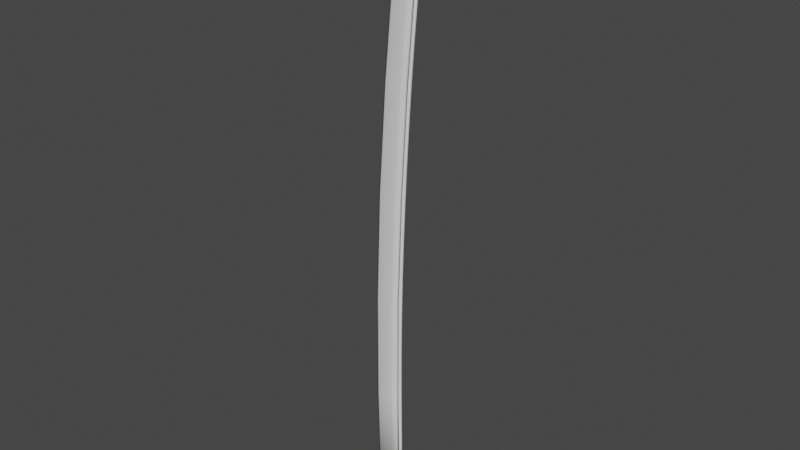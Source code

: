 # Source: katana_sp6_subsurface_BladeDEVITJoinedFaced.blend  (saved by Blender 2.83.19; exported with 4.5.12 LTS)
import bpy
from mathutils import Matrix  # noqa: F401  (used for matrix-valued properties, if any)

bpy.ops.wm.read_factory_settings(use_empty=True)
scene = bpy.context.scene
scene.name = 'Scene'

# ---- collections
col_katana = bpy.data.collections.new('Katana'); scene.collection.children.link(col_katana)

# ---- world
world_world = bpy.data.worlds.new('World'); scene.world = world_world
world_world.use_nodes = True; world_world.node_tree.nodes.clear()
_N = world_world.node_tree.nodes; _L = world_world.node_tree.links
n0 = _N.new('ShaderNodeOutputWorld'); n0.name = 'World Output'; n0.location = (300, 300)
n1 = _N.new('ShaderNodeBackground'); n1.name = 'Background'; n1.location = (10, 300)
n1.inputs[0].default_value = (0.05088, 0.05088, 0.05088, 1.0)
_L.new(n1.outputs[0], n0.inputs[0])
n0.is_active_output = True
world_world.color = (0.05088, 0.05088, 0.05088)
world_world.use_sun_shadow = False
world_world.sun_shadow_jitter_overblur = 0.0

# ---- meshes
me_plane_001 = bpy.data.meshes.new('Plane.001')
me_plane_001.from_pydata([(-0.069, -0.004024, -1.09e-09), (0.06917, -0.004024, 0.007877), (-0.07895, 0.6058, -2.17e-08), (0.05922, 0.6058, 0.007877), (-0.07646, 1.211, 3.318e-08), (0.06171, 1.211, 0.007877), (0.08311, 1.808, 0.007877), (0.1177, 2.391, 0.007877), (0.1508, 2.789, 0.007877), (0.1811, 3.089, 0.007877), (0.03463, -0.004024, 0.0107), (0.02468, 0.6058, 0.0107), (0.02717, 1.211, 0.0107), (0.04856, 1.808, 0.0107), (0.0844, 2.391, 0.0107), (0.1186, 2.789, 0.0107), (0.1486, 3.089, 0.0107), (-0.0634, 0.6058, 0.006028), (-0.06092, 1.211, 0.006028), (-0.03952, 1.808, 0.006028), (-0.000372, 2.391, 0.006028), (0.03648, 2.789, 0.006028), (0.0789, 3.089, 0.006028), (-0.05345, -0.004024, 0.006028), (0.08494, 3.134, 0.006028), (0.09412, 3.18, 0.006028), (0.09322, 3.215, 2.168e-07), (0.1062, 3.215, 0.006028), (0.1205, 3.248, 0.006028), (0.1366, 3.275, 0.006028), (0.159, 3.302, 0.006028), (0.1763, 3.327, -0.0001469), (0.1807, 3.317, 0.006028), (0.2081, 3.319, 0.006028), (0.1658, 3.204, 0.008363), (0.1557, 3.147, 0.00953), (0.1789, 3.262, 0.007196), (0.1517, 3.118, 0.01011), (0.1598, 3.175, 0.008947), (0.1722, 3.233, 0.007779), (0.1916, 3.29, 0.006612), (0.1946, 3.204, 0.006953), (0.1879, 3.147, 0.007415), (0.1845, 3.118, 0.007646), (0.2014, 3.262, 0.00649), (0.198, 3.233, 0.006722), (0.2047, 3.29, 0.006259), (0.1912, 3.175, 0.007184), (0.06917, -0.004024, 0.0), (0.05922, 0.6058, 0.0), (0.06171, 1.211, 0.0), (-0.05506, 1.808, 0.0), (0.08311, 1.808, 0.0), (-0.01533, 2.391, 0.0), (0.1177, 2.391, 0.0), (0.02199, 2.789, 0.0), (0.1508, 2.789, 0.0), (0.06595, 3.089, 0.0), (0.1811, 3.089, 0.0), (0.03463, -0.004024, 0.0), (-0.05345, -0.004024, 0.0), (0.07199, 3.134, 0.0), (0.08117, 3.18, 0.0), (0.1076, 3.248, 0.0), (0.1265, 3.281, 0.0), (0.1501, 3.309, 0.0), (0.2089, 3.329, 0.0), (0.2081, 3.319, 0.0), (0.1946, 3.204, 0.0), (0.1879, 3.147, 0.0), (0.1845, 3.118, 0.0), (0.2014, 3.262, 0.0), (0.198, 3.233, 0.0), (0.2047, 3.29, 0.0), (0.1912, 3.175, 0.0)], [], [(10, 1, 3, 11), (11, 3, 5, 12), (12, 5, 6, 13), (13, 6, 7, 14), (14, 7, 8, 15), (15, 8, 9, 16), (21, 15, 16, 22), (20, 14, 15, 21), (19, 13, 14, 20), (18, 12, 13, 19), (17, 11, 12, 18), (23, 10, 11, 17), (0, 23, 17, 2), (2, 17, 18, 4), (4, 18, 19, 51), (51, 19, 20, 53), (53, 20, 21, 55), (55, 21, 22, 57), (57, 22, 24, 61), (61, 24, 25, 62), (62, 25, 27, 26), (26, 27, 28, 63), (63, 28, 29, 64), (64, 29, 30, 65), (65, 30, 32, 31), (31, 32, 33, 66), (16, 37, 24, 22), (25, 24, 37, 35), (27, 25, 35, 38), (28, 27, 38, 34), (29, 28, 34, 39), (30, 29, 39, 36), (32, 30, 36, 40), (33, 32, 40), (9, 43, 37, 16), (35, 37, 43, 42), (38, 35, 42, 47), (34, 38, 47, 41), (39, 34, 41, 45), (36, 39, 45, 44), (40, 36, 44, 46), (33, 40, 46), (42, 43, 70, 69), (6, 5, 50, 52), (43, 9, 58, 70), (1, 10, 59, 48), (10, 23, 60, 59), (44, 45, 72, 71), (3, 1, 48, 49), (23, 0, 60), (45, 41, 68, 72), (7, 6, 52, 54), (46, 44, 71, 73), (47, 42, 69, 74), (66, 33, 67), (8, 7, 54, 56), (5, 3, 49, 50), (33, 46, 73, 67), (41, 47, 74, 68), (9, 8, 56, 58)])
me_plane_001.polygons.foreach_set('use_smooth', [True] * 60)
_k = {(31, 65): 1.0}
me_plane_001.attributes.new('crease_edge', 'FLOAT', 'EDGE').data.foreach_set('value', [_k.get((min(e.vertices), max(e.vertices)), 0.0) for e in me_plane_001.edges])
_uv = me_plane_001.uv_layers.new(name='UVMap')
_uv.uv.foreach_set('vector', [0.75, 0.0, 1.0, 0.0, 1.0, 1.0, 0.75, 1.0, 0.75, 1.0, 1.0, 1.0, 1.0, 1.0, 0.75, 1.0, 0.75, 1.0, 1.0, 1.0, 1.0, 1.0, 0.75, 1.0, 0.75, 1.0, 1.0, 1.0, 1.0, 1.0, 0.75, 1.0, 0.75, 1.0, 1.0, 1.0, 1.0, 1.0, 0.75, 1.0, 0.75, 1.0, 1.0, 1.0, 1.0, 1.0, 0.75, 1.0, 0.1125, 1.0, 0.75, 1.0, 0.75, 1.0, 0.1125, 1.0, 0.1125, 1.0, 0.75, 1.0, 0.75, 1.0, 0.1125, 1.0, 0.1125, 1.0, 0.75, 1.0, 0.75, 1.0, 0.1125, 1.0, 0.1125, 1.0, 0.75, 1.0, 0.75, 1.0, 0.1125, 1.0, 0.1125, 1.0, 0.75, 1.0, 0.75, 1.0, 0.1125, 1.0, 0.1125, 0.0, 0.75, 0.0, 0.75, 1.0, 0.1125, 1.0, 0.0, 0.0, 0.1125, 0.0, 0.1125, 1.0, 0.0, 1.0, 0.0, 1.0, 0.1125, 1.0, 0.1125, 1.0, 0.0, 1.0, 0.0, 1.0, 0.1125, 1.0, 0.1125, 1.0, 0.0, 1.0, 0.0, 1.0, 0.1125, 1.0, 0.1125, 1.0, 0.0, 1.0, 0.0, 1.0, 0.1125, 1.0, 0.1125, 1.0, 0.0, 1.0, 0.0, 1.0, 0.1125, 1.0, 0.1125, 1.0, 0.0, 1.0, 0.0, 1.0, 0.1125, 1.0, 0.1125, 1.0, 0.0, 1.0, 0.0, 1.0, 0.1125, 1.0, 0.1125, 1.0, 0.0, 1.0, 0.0, 1.0, 0.1125, 1.0, 0.1125, 1.0, 0.0, 1.0, 0.0, 1.0, 0.1125, 1.0, 0.1125, 1.0, 0.0, 1.0, 0.0, 1.0, 0.1125, 1.0, 0.1125, 1.0, 0.0, 1.0, 0.0, 1.0, 0.1125, 1.0, 0.1125, 1.0, 0.0, 1.0, 0.0, 1.0, 0.1125, 1.0, 0.1125, 1.0, 0.0, 1.0, 0.0, 1.0, 0.1125, 1.0, 0.1125, 1.0, 0.0, 1.0, 0.75, 1.0, 0.0, 0.0, 0.1125, 1.0, 0.1125, 1.0, 0.1125, 1.0, 0.1125, 1.0, 0.0, 0.0, 0.0, 0.0, 0.1125, 1.0, 0.1125, 1.0, 0.0, 0.0, 0.0, 0.0, 0.1125, 1.0, 0.1125, 1.0, 0.0, 0.0, 0.0, 0.0, 0.1125, 1.0, 0.1125, 1.0, 0.0, 0.0, 0.0, 0.0, 0.1125, 1.0, 0.1125, 1.0, 0.0, 0.0, 0.0, 0.0, 0.1125, 1.0, 0.1125, 1.0, 0.0, 0.0, 0.0, 0.0, 0.1125, 1.0, 0.1125, 1.0, 0.0, 0.0, 1.0, 1.0, 0.0, 0.0, 0.0, 0.0, 0.75, 1.0, 0.0, 0.0, 0.0, 0.0, 0.0, 0.0, 0.0, 0.0, 0.0, 0.0, 0.0, 0.0, 0.0, 0.0, 0.0, 0.0, 0.0, 0.0, 0.0, 0.0, 0.0, 0.0, 0.0, 0.0, 0.0, 0.0, 0.0, 0.0, 0.0, 0.0, 0.0, 0.0, 0.0, 0.0, 0.0, 0.0, 0.0, 0.0, 0.0, 0.0, 0.0, 0.0, 0.0, 0.0, 0.0, 0.0, 0.0, 0.0, 0.1125, 1.0, 0.0, 0.0, 0.0, 0.0, 0.0, 0.0, 0.0, 0.0, 0.0, 0.0, 0.0, 0.0, 1.0, 1.0, 1.0, 1.0, 1.0, 1.0, 1.0, 1.0, 0.0, 0.0, 1.0, 1.0, 1.0, 1.0, 0.0, 0.0, 1.0, 0.0, 0.75, 0.0, 0.75, 0.0, 1.0, 0.0, 0.75, 0.0, 0.1125, 0.0, 0.1125, 0.0, 0.75, 0.0, 0.0, 0.0, 0.0, 0.0, 0.0, 0.0, 0.0, 0.0, 1.0, 1.0, 1.0, 0.0, 1.0, 0.0, 1.0, 1.0, 0.1125, 0.0, 0.0, 0.0, 0.1125, 0.0, 0.0, 0.0, 0.0, 0.0, 0.0, 0.0, 0.0, 0.0, 1.0, 1.0, 1.0, 1.0, 1.0, 1.0, 1.0, 1.0, 0.0, 0.0, 0.0, 0.0, 0.0, 0.0, 0.0, 0.0, 0.0, 0.0, 0.0, 0.0, 0.0, 0.0, 0.0, 0.0, 0.0, 1.0, 0.1125, 1.0, 0.1125, 1.0, 1.0, 1.0, 1.0, 1.0, 1.0, 1.0, 1.0, 1.0, 1.0, 1.0, 1.0, 1.0, 1.0, 1.0, 1.0, 1.0, 0.1125, 1.0, 0.0, 0.0, 0.0, 0.0, 0.1125, 1.0, 0.0, 0.0, 0.0, 0.0, 0.0, 0.0, 0.0, 0.0, 1.0, 1.0, 1.0, 1.0, 1.0, 1.0, 1.0, 1.0])
me_plane_001.use_remesh_fix_poles = True
me_plane_001.use_remesh_preserve_attributes = False
me_plane_001.use_mirror_vertex_groups = False
me_plane_001.update()
me_plane_002 = bpy.data.meshes.new('Plane.002')
me_plane_002.from_pydata([(-0.069, -0.004024, -1.09e-09), (0.06917, -0.004024, 0.007877), (-0.07895, 0.6058, -2.17e-08), (0.05922, 0.6058, 0.007877), (-0.07646, 1.211, 3.318e-08), (0.06171, 1.211, 0.007877), (0.08311, 1.808, 0.007877), (0.1177, 2.391, 0.007877), (0.1508, 2.789, 0.007877), (0.1811, 3.089, 0.007877), (0.03463, -0.004024, 0.0107), (0.02468, 0.6058, 0.0107), (0.02717, 1.211, 0.0107), (0.04856, 1.808, 0.0107), (0.0844, 2.391, 0.0107), (0.1186, 2.789, 0.0107), (0.1486, 3.089, 0.0107), (-0.0634, 0.6058, 0.006028), (-0.06092, 1.211, 0.006028), (-0.03952, 1.808, 0.006028), (-0.000372, 2.391, 0.006028), (0.03648, 2.789, 0.006028), (0.0789, 3.089, 0.006028), (-0.05345, -0.004024, 0.006028), (0.08494, 3.134, 0.006028), (0.09412, 3.18, 0.006028), (0.09322, 3.215, 2.168e-07), (0.1062, 3.215, 0.006028), (0.1205, 3.248, 0.006028), (0.1366, 3.275, 0.006028), (0.159, 3.302, 0.006028), (0.1763, 3.327, -0.0001469), (0.1807, 3.317, 0.006028), (0.2081, 3.319, 0.006028), (0.1658, 3.204, 0.008363), (0.1557, 3.147, 0.00953), (0.1789, 3.262, 0.007196), (0.1517, 3.118, 0.01011), (0.1598, 3.175, 0.008947), (0.1722, 3.233, 0.007779), (0.1916, 3.29, 0.006612), (0.1946, 3.204, 0.006953), (0.1879, 3.147, 0.007415), (0.1845, 3.118, 0.007646), (0.2014, 3.262, 0.00649), (0.198, 3.233, 0.006722), (0.2047, 3.29, 0.006259), (0.1912, 3.175, 0.007184), (0.06917, -0.004024, 0.0), (0.05922, 0.6058, 0.0), (0.06171, 1.211, 0.0), (-0.05506, 1.808, 0.0), (0.08311, 1.808, 0.0), (-0.01533, 2.391, 0.0), (0.1177, 2.391, 0.0), (0.02199, 2.789, 0.0), (0.1508, 2.789, 0.0), (0.06595, 3.089, 0.0), (0.1811, 3.089, 0.0), (0.03463, -0.004024, 0.0), (-0.05345, -0.004024, 0.0), (0.07199, 3.134, 0.0), (0.08117, 3.18, 0.0), (0.1076, 3.248, 0.0), (0.1265, 3.281, 0.0), (0.1501, 3.309, 0.0), (0.2089, 3.329, 0.0), (0.2081, 3.319, 0.0), (0.1946, 3.204, 0.0), (0.1879, 3.147, 0.0), (0.1845, 3.118, 0.0), (0.2014, 3.262, 0.0), (0.198, 3.233, 0.0), (0.2047, 3.29, 0.0), (0.1912, 3.175, 0.0), (0.03513, 0.03533, 0.01055), (0.03846, 0.02813, 0.01029), (0.04492, 0.02402, 0.009761), (0.05257, 0.02407, 0.009134), (0.05933, 0.02829, 0.008573), (0.06339, 0.03554, 0.008227), (0.03513, 0.03533, 0.01055), (0.03846, 0.02813, 0.01029), (0.04492, 0.02402, 0.009761), (0.05257, 0.02407, 0.009134), (0.05933, 0.02829, 0.008573), (0.06339, 0.03554, 0.008227), (0.1752, 3.068, 0.008116), (0.1727, 3.075, 0.008394), (0.1668, 3.08, 0.008915), (0.1592, 3.081, 0.00955), (0.152, 3.078, 0.01014), (0.1476, 3.071, 0.01044)], [(76, 75), (77, 76), (78, 77), (79, 78), (80, 79), (82, 81), (83, 82), (84, 83), (85, 84), (86, 85), (88, 87), (89, 88), (90, 89), (91, 90), (92, 91), (81, 92), (86, 87)], [(10, 1, 3, 11), (11, 3, 5, 12), (12, 5, 6, 13), (13, 6, 7, 14), (14, 7, 8, 15), (15, 8, 9, 16), (21, 15, 16, 22), (20, 14, 15, 21), (19, 13, 14, 20), (18, 12, 13, 19), (17, 11, 12, 18), (23, 10, 11, 17), (0, 23, 17, 2), (2, 17, 18, 4), (4, 18, 19, 51), (51, 19, 20, 53), (53, 20, 21, 55), (55, 21, 22, 57), (57, 22, 24, 61), (61, 24, 25, 62), (62, 25, 27, 26), (26, 27, 28, 63), (63, 28, 29, 64), (64, 29, 30, 65), (65, 30, 32, 31), (31, 32, 33, 66), (16, 37, 24, 22), (25, 24, 37, 35), (27, 25, 35, 38), (28, 27, 38, 34), (29, 28, 34, 39), (30, 29, 39, 36), (32, 30, 36, 40), (33, 32, 40), (9, 43, 37, 16), (35, 37, 43, 42), (38, 35, 42, 47), (34, 38, 47, 41), (39, 34, 41, 45), (36, 39, 45, 44), (40, 36, 44, 46), (33, 40, 46), (42, 43, 70, 69), (6, 5, 50, 52), (43, 9, 58, 70), (1, 10, 59, 48), (10, 23, 60, 59), (44, 45, 72, 71), (3, 1, 48, 49), (23, 0, 60), (45, 41, 68, 72), (7, 6, 52, 54), (46, 44, 71, 73), (47, 42, 69, 74), (66, 33, 67), (8, 7, 54, 56), (5, 3, 49, 50), (33, 46, 73, 67), (41, 47, 74, 68), (9, 8, 56, 58)])
me_plane_002.polygons.foreach_set('use_smooth', [True] * 60)
_k = {(0, 2): 1.0, (48, 59): 1.0, (49, 50): 1.0, (50, 52): 1.0, (54, 56): 1.0, (53, 55): 1.0, (56, 58): 1.0, (55, 57): 1.0, (59, 60): 1.0, (57, 61): 1.0, (61, 62): 1.0, (63, 64): 1.0, (64, 65): 1.0, (66, 67): 1.0, (67, 73): 1.0, (68, 74): 1.0, (69, 70): 1.0, (58, 70): 1.0, (71, 72): 1.0, (68, 72): 1.0, (71, 73): 1.0, (69, 74): 1.0, (2, 4): 1.0, (4, 51): 1.0, (51, 53): 1.0, (26, 62): 1.0, (26, 63): 1.0, (31, 65): 1.0, (31, 66): 1.0, (48, 49): 1.0, (52, 54): 1.0, (0, 60): 1.0}
me_plane_002.attributes.new('crease_edge', 'FLOAT', 'EDGE').data.foreach_set('value', [_k.get((min(e.vertices), max(e.vertices)), 0.0) for e in me_plane_002.edges])
_uv = me_plane_002.uv_layers.new(name='UVMap')
_uv.uv.foreach_set('vector', [0.75, 0.0, 1.0, 0.0, 1.0, 1.0, 0.75, 1.0, 0.75, 1.0, 1.0, 1.0, 1.0, 1.0, 0.75, 1.0, 0.75, 1.0, 1.0, 1.0, 1.0, 1.0, 0.75, 1.0, 0.75, 1.0, 1.0, 1.0, 1.0, 1.0, 0.75, 1.0, 0.75, 1.0, 1.0, 1.0, 1.0, 1.0, 0.75, 1.0, 0.75, 1.0, 1.0, 1.0, 1.0, 1.0, 0.75, 1.0, 0.1125, 1.0, 0.75, 1.0, 0.75, 1.0, 0.1125, 1.0, 0.1125, 1.0, 0.75, 1.0, 0.75, 1.0, 0.1125, 1.0, 0.1125, 1.0, 0.75, 1.0, 0.75, 1.0, 0.1125, 1.0, 0.1125, 1.0, 0.75, 1.0, 0.75, 1.0, 0.1125, 1.0, 0.1125, 1.0, 0.75, 1.0, 0.75, 1.0, 0.1125, 1.0, 0.1125, 0.0, 0.75, 0.0, 0.75, 1.0, 0.1125, 1.0, 0.0, 0.0, 0.1125, 0.0, 0.1125, 1.0, 0.0, 1.0, 0.0, 1.0, 0.1125, 1.0, 0.1125, 1.0, 0.0, 1.0, 0.0, 1.0, 0.1125, 1.0, 0.1125, 1.0, 0.0, 1.0, 0.0, 1.0, 0.1125, 1.0, 0.1125, 1.0, 0.0, 1.0, 0.0, 1.0, 0.1125, 1.0, 0.1125, 1.0, 0.0, 1.0, 0.0, 1.0, 0.1125, 1.0, 0.1125, 1.0, 0.0, 1.0, 0.0, 1.0, 0.1125, 1.0, 0.1125, 1.0, 0.0, 1.0, 0.0, 1.0, 0.1125, 1.0, 0.1125, 1.0, 0.0, 1.0, 0.0, 1.0, 0.1125, 1.0, 0.1125, 1.0, 0.0, 1.0, 0.0, 1.0, 0.1125, 1.0, 0.1125, 1.0, 0.0, 1.0, 0.0, 1.0, 0.1125, 1.0, 0.1125, 1.0, 0.0, 1.0, 0.0, 1.0, 0.1125, 1.0, 0.1125, 1.0, 0.0, 1.0, 0.0, 1.0, 0.1125, 1.0, 0.1125, 1.0, 0.0, 1.0, 0.0, 1.0, 0.1125, 1.0, 0.1125, 1.0, 0.0, 1.0, 0.75, 1.0, 0.0, 0.0, 0.1125, 1.0, 0.1125, 1.0, 0.1125, 1.0, 0.1125, 1.0, 0.0, 0.0, 0.0, 0.0, 0.1125, 1.0, 0.1125, 1.0, 0.0, 0.0, 0.0, 0.0, 0.1125, 1.0, 0.1125, 1.0, 0.0, 0.0, 0.0, 0.0, 0.1125, 1.0, 0.1125, 1.0, 0.0, 0.0, 0.0, 0.0, 0.1125, 1.0, 0.1125, 1.0, 0.0, 0.0, 0.0, 0.0, 0.1125, 1.0, 0.1125, 1.0, 0.0, 0.0, 0.0, 0.0, 0.1125, 1.0, 0.1125, 1.0, 0.0, 0.0, 1.0, 1.0, 0.0, 0.0, 0.0, 0.0, 0.75, 1.0, 0.0, 0.0, 0.0, 0.0, 0.0, 0.0, 0.0, 0.0, 0.0, 0.0, 0.0, 0.0, 0.0, 0.0, 0.0, 0.0, 0.0, 0.0, 0.0, 0.0, 0.0, 0.0, 0.0, 0.0, 0.0, 0.0, 0.0, 0.0, 0.0, 0.0, 0.0, 0.0, 0.0, 0.0, 0.0, 0.0, 0.0, 0.0, 0.0, 0.0, 0.0, 0.0, 0.0, 0.0, 0.0, 0.0, 0.0, 0.0, 0.1125, 1.0, 0.0, 0.0, 0.0, 0.0, 0.0, 0.0, 0.0, 0.0, 0.0, 0.0, 0.0, 0.0, 1.0, 1.0, 1.0, 1.0, 1.0, 1.0, 1.0, 1.0, 0.0, 0.0, 1.0, 1.0, 1.0, 1.0, 0.0, 0.0, 1.0, 0.0, 0.75, 0.0, 0.75, 0.0, 1.0, 0.0, 0.75, 0.0, 0.1125, 0.0, 0.1125, 0.0, 0.75, 0.0, 0.0, 0.0, 0.0, 0.0, 0.0, 0.0, 0.0, 0.0, 1.0, 1.0, 1.0, 0.0, 1.0, 0.0, 1.0, 1.0, 0.1125, 0.0, 0.0, 0.0, 0.1125, 0.0, 0.0, 0.0, 0.0, 0.0, 0.0, 0.0, 0.0, 0.0, 1.0, 1.0, 1.0, 1.0, 1.0, 1.0, 1.0, 1.0, 0.0, 0.0, 0.0, 0.0, 0.0, 0.0, 0.0, 0.0, 0.0, 0.0, 0.0, 0.0, 0.0, 0.0, 0.0, 0.0, 0.0, 1.0, 0.1125, 1.0, 0.1125, 1.0, 1.0, 1.0, 1.0, 1.0, 1.0, 1.0, 1.0, 1.0, 1.0, 1.0, 1.0, 1.0, 1.0, 1.0, 1.0, 1.0, 0.1125, 1.0, 0.0, 0.0, 0.0, 0.0, 0.1125, 1.0, 0.0, 0.0, 0.0, 0.0, 0.0, 0.0, 0.0, 0.0, 1.0, 1.0, 1.0, 1.0, 1.0, 1.0, 1.0, 1.0])
me_plane_002.use_remesh_fix_poles = True
me_plane_002.use_remesh_preserve_attributes = False
me_plane_002.use_mirror_vertex_groups = False
me_plane_002.update()

# ---- objects
ob_referenceimage = bpy.data.objects.new('ReferenceImage', None)
ob_blade_lowpoly = bpy.data.objects.new('Blade_LowPoly', me_plane_001)
ob_blade_highpoly = bpy.data.objects.new('Blade_HighPoly', me_plane_002)

# ---- transforms, parenting, visibility, modifiers, constraints
ob_referenceimage.location = (0.01272, 11.01, 0.9115)
ob_referenceimage.rotation_euler = (1.571, 1.602, -0.0)
ob_referenceimage.empty_display_type = 'IMAGE'
ob_referenceimage.empty_display_size = 5.0
ob_referenceimage.lineart.crease_threshold = 0.0
ob_blade_lowpoly.location = (-0.002353, -0.02794, 0.004427)
ob_blade_lowpoly.rotation_euler = (1.571, -0.0, 0.0)
ob_blade_lowpoly.lineart.crease_threshold = 0.0
_m = ob_blade_lowpoly.modifiers.new('Mirror', 'MIRROR')
_m.use_axis = (False, False, True)
_m.use_clip = True
ob_blade_highpoly.location = (0.0, 0.0, 0.0)
ob_blade_highpoly.rotation_euler = (1.571, -0.0, 0.0)
ob_blade_highpoly.lineart.crease_threshold = 0.0
_m = ob_blade_highpoly.modifiers.new('Mirror', 'MIRROR')
_m.use_axis = (False, False, True)
_m.use_clip = True
_m = ob_blade_highpoly.modifiers.new('Bevel', 'BEVEL')
_m.width = 0.002
_m.width_pct = 0.002
_m.segments = 3
_m.limit_method = 'WEIGHT'
_m.use_clamp_overlap = False
_m.profile = 0.7037
_m = ob_blade_highpoly.modifiers.new('Subdivision', 'SUBSURF')
_m.uv_smooth = 'PRESERVE_CORNERS'
_m.levels = 2
_m.show_only_control_edges = False

# ---- collection membership
scene.collection.objects.link(ob_referenceimage)
col_katana.objects.link(ob_blade_lowpoly)
col_katana.objects.link(ob_blade_highpoly)

# ---- scene / render settings (as saved in the file)
scene.frame_start = 1; scene.frame_end = 250; scene.frame_set(28)
scene.render.engine = 'BLENDER_EEVEE_NEXT'
scene.cycles.use_denoising = False
scene.cycles.samples = 128
scene.cycles.sampling_pattern = 'TABULATED_SOBOL'
scene.cycles.use_adaptive_sampling = False
scene.cycles.use_light_tree = False
scene.view_settings.view_transform = 'Filmic'
bpy.context.view_layer.update()

# ---- added for rendering (the .blend has no active camera and no usable light): camera, sun
cam_auto = bpy.data.cameras.new('AutoCamera')
cam_auto.lens = 50.0
cam_auto.sensor_width = 36.0
cam_auto.clip_end = 1000.0
ob_auto_camera = bpy.data.objects.new('AutoCamera', cam_auto)
scene.collection.objects.link(ob_auto_camera)
ob_auto_camera.location = (3.16358, -3.73385, 4.14461)
ob_auto_camera.rotation_euler = (1.09748, -7.21219e-08, 0.694738)
scene.camera = ob_auto_camera
light_auto_sun = bpy.data.lights.new('AutoSun', 'SUN')
light_auto_sun.energy = 3.0
light_auto_sun.angle = 0.0523599
ob_auto_sun = bpy.data.objects.new('AutoSun', light_auto_sun)
scene.collection.objects.link(ob_auto_sun)
ob_auto_sun.rotation_euler = (0.872665, 0.174533, 0.523599)
bpy.context.view_layer.update()
